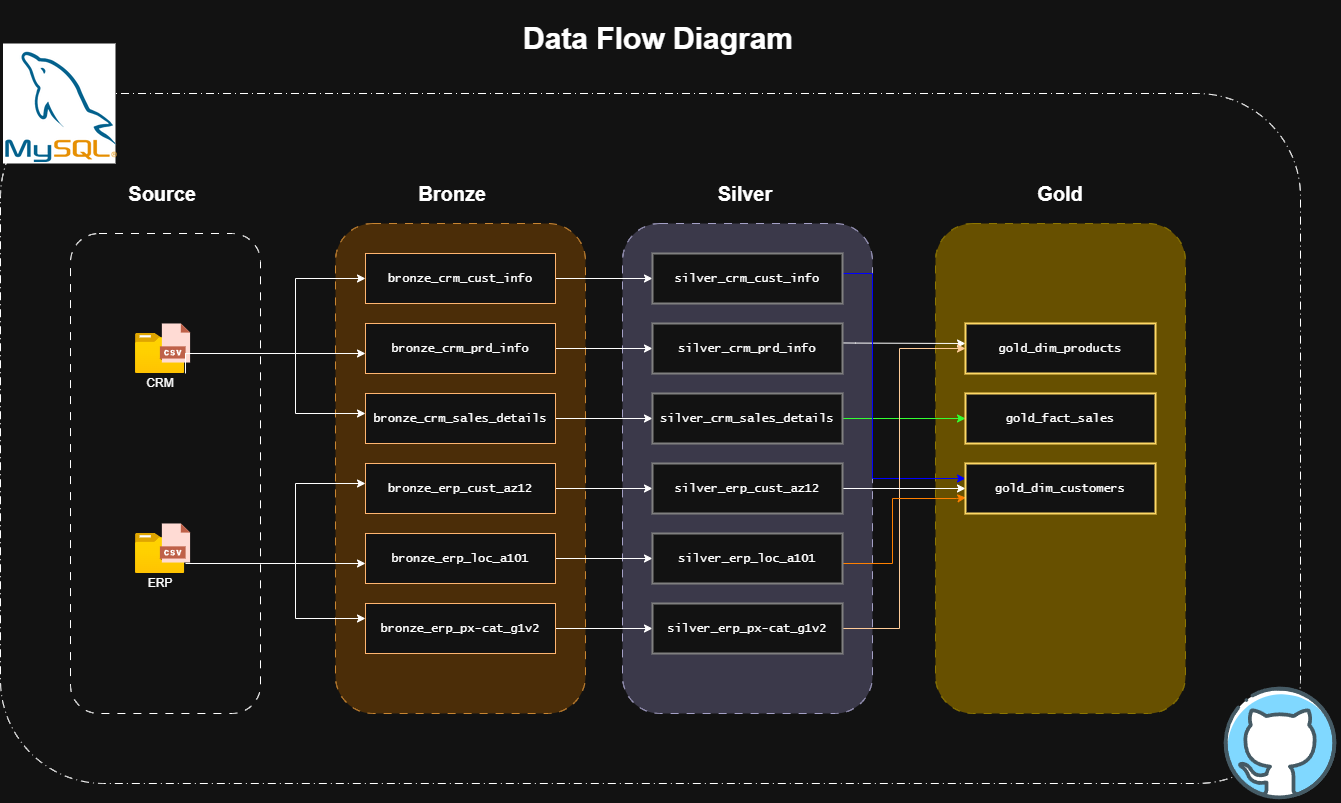

The diagram above was exported from draw.io. Its source (the exported page's mxGraphModel, read from the mxfile embedded in the PNG):
<mxGraphModel dx="1460" dy="757" grid="1" gridSize="10" guides="1" tooltips="1" connect="1" arrows="1" fold="1" page="1" pageScale="1" pageWidth="827" pageHeight="1169" math="0" shadow="0">
  <root>
    <mxCell id="0" />
    <mxCell id="1" parent="0" />
    <mxCell id="O6R7pWNjFaZpbq9XvAkJ-93" parent="1" style="rounded=1;whiteSpace=wrap;html=1;dashed=1;dashPattern=8 4 1 4;" value="" vertex="1">
      <mxGeometry height="690" width="1300" x="40" y="120" as="geometry" />
    </mxCell>
    <mxCell id="O6R7pWNjFaZpbq9XvAkJ-88" parent="1" style="rounded=1;whiteSpace=wrap;html=1;dashed=1;dashPattern=8 8;fillColor=#e3c800;strokeColor=#B09500;fontColor=#000000;" value="" vertex="1">
      <mxGeometry height="490" width="250" x="975" y="250" as="geometry" />
    </mxCell>
    <mxCell id="O6R7pWNjFaZpbq9XvAkJ-87" parent="1" style="rounded=1;whiteSpace=wrap;html=1;dashed=1;dashPattern=8 8;fillColor=#d0cee2;strokeColor=#56517e;" value="" vertex="1">
      <mxGeometry height="490" width="250" x="662" y="250" as="geometry" />
    </mxCell>
    <mxCell id="O6R7pWNjFaZpbq9XvAkJ-86" parent="1" style="rounded=1;whiteSpace=wrap;html=1;dashed=1;dashPattern=8 8;fillColor=#fad7ac;strokeColor=#b46504;" value="" vertex="1">
      <mxGeometry height="490" width="250" x="375" y="250" as="geometry" />
    </mxCell>
    <mxCell id="O6R7pWNjFaZpbq9XvAkJ-18" parent="1" style="rounded=1;whiteSpace=wrap;html=1;dashed=1;dashPattern=8 8;" value="" vertex="1">
      <mxGeometry height="480" width="190" x="110" y="260" as="geometry" />
    </mxCell>
    <mxCell id="O6R7pWNjFaZpbq9XvAkJ-15" connectable="0" parent="1" style="group" value="" vertex="1">
      <mxGeometry height="70" width="60" x="175" y="350" as="geometry" />
    </mxCell>
    <mxCell id="O6R7pWNjFaZpbq9XvAkJ-12" connectable="0" parent="O6R7pWNjFaZpbq9XvAkJ-15" style="group" value="" vertex="1">
      <mxGeometry height="50" width="60" as="geometry" />
    </mxCell>
    <mxCell id="O6R7pWNjFaZpbq9XvAkJ-5" parent="O6R7pWNjFaZpbq9XvAkJ-12" style="image;aspect=fixed;html=1;points=[];align=center;fontSize=12;image=img/lib/azure2/general/Folder_Blank.svg;" value="" vertex="1">
      <mxGeometry height="40" width="49.29" y="10" as="geometry" />
    </mxCell>
    <mxCell id="O6R7pWNjFaZpbq9XvAkJ-6" parent="O6R7pWNjFaZpbq9XvAkJ-12" style="shape=image;html=1;verticalAlign=top;verticalLabelPosition=bottom;labelBackgroundColor=#ffffff;imageAspect=0;aspect=fixed;image=https://icons.diagrams.net/icon-cache1/CAD_Database_Presentation_Spreadsheet_Vector_file_format-2933/19-1270.svg" value="" vertex="1">
      <mxGeometry height="40" width="40" x="20" as="geometry" />
    </mxCell>
    <mxCell id="O6R7pWNjFaZpbq9XvAkJ-13" parent="O6R7pWNjFaZpbq9XvAkJ-15" style="text;html=1;whiteSpace=wrap;strokeColor=none;fillColor=none;align=center;verticalAlign=middle;rounded=0;" value="CRM" vertex="1">
      <mxGeometry height="20" width="50" y="50" as="geometry" />
    </mxCell>
    <mxCell id="O6R7pWNjFaZpbq9XvAkJ-16" connectable="0" parent="1" style="group" value="" vertex="1">
      <mxGeometry height="70" width="60" x="175" y="550" as="geometry" />
    </mxCell>
    <mxCell id="O6R7pWNjFaZpbq9XvAkJ-11" connectable="0" parent="O6R7pWNjFaZpbq9XvAkJ-16" style="group" value="" vertex="1">
      <mxGeometry height="50" width="60" as="geometry" />
    </mxCell>
    <mxCell id="O6R7pWNjFaZpbq9XvAkJ-9" parent="O6R7pWNjFaZpbq9XvAkJ-11" style="image;aspect=fixed;html=1;points=[];align=center;fontSize=12;image=img/lib/azure2/general/Folder_Blank.svg;" value="" vertex="1">
      <mxGeometry height="40" width="49.29" y="10" as="geometry" />
    </mxCell>
    <mxCell id="O6R7pWNjFaZpbq9XvAkJ-10" parent="O6R7pWNjFaZpbq9XvAkJ-11" style="shape=image;html=1;verticalAlign=top;verticalLabelPosition=bottom;labelBackgroundColor=#ffffff;imageAspect=0;aspect=fixed;image=https://icons.diagrams.net/icon-cache1/CAD_Database_Presentation_Spreadsheet_Vector_file_format-2933/19-1270.svg" value="" vertex="1">
      <mxGeometry height="40" width="40" x="20" as="geometry" />
    </mxCell>
    <mxCell id="O6R7pWNjFaZpbq9XvAkJ-14" parent="O6R7pWNjFaZpbq9XvAkJ-16" style="text;html=1;whiteSpace=wrap;strokeColor=none;fillColor=none;align=center;verticalAlign=middle;rounded=0;" value="ERP" vertex="1">
      <mxGeometry height="20" width="50" y="50" as="geometry" />
    </mxCell>
    <mxCell id="O6R7pWNjFaZpbq9XvAkJ-19" parent="1" style="text;html=1;whiteSpace=wrap;strokeColor=none;fillColor=none;align=center;verticalAlign=middle;rounded=0;fontStyle=1" value="&lt;font style=&quot;font-size: 20px;&quot;&gt;Source&amp;nbsp;&lt;/font&gt;" vertex="1">
      <mxGeometry height="40" width="100" x="155" y="200" as="geometry" />
    </mxCell>
    <mxCell id="O6R7pWNjFaZpbq9XvAkJ-67" edge="1" parent="1" source="O6R7pWNjFaZpbq9XvAkJ-25" style="edgeStyle=orthogonalEdgeStyle;rounded=0;orthogonalLoop=1;jettySize=auto;html=1;" target="O6R7pWNjFaZpbq9XvAkJ-53" value="">
      <mxGeometry relative="1" as="geometry" />
    </mxCell>
    <mxCell id="O6R7pWNjFaZpbq9XvAkJ-25" parent="1" style="rounded=0;whiteSpace=wrap;html=1;strokeColor=light-dark(#000000,#FFB570);" value="&lt;p&gt;&lt;font face=&quot;Lucida Console&quot;&gt;bronze_crm_sales_details&lt;/font&gt;&lt;/p&gt;" vertex="1">
      <mxGeometry height="50" width="190" x="405" y="420" as="geometry" />
    </mxCell>
    <mxCell id="O6R7pWNjFaZpbq9XvAkJ-66" edge="1" parent="1" source="O6R7pWNjFaZpbq9XvAkJ-26" style="edgeStyle=orthogonalEdgeStyle;rounded=0;orthogonalLoop=1;jettySize=auto;html=1;" target="O6R7pWNjFaZpbq9XvAkJ-54" value="">
      <mxGeometry relative="1" as="geometry" />
    </mxCell>
    <mxCell id="O6R7pWNjFaZpbq9XvAkJ-26" parent="1" style="rounded=0;whiteSpace=wrap;html=1;strokeColor=light-dark(#000000,#FFB570);" value="&lt;p&gt;&lt;span style=&quot;font-family: &amp;quot;Lucida Console&amp;quot;;&quot;&gt;bronze_crm_prd_info&lt;/span&gt;&lt;/p&gt;" vertex="1">
      <mxGeometry height="50" width="190" x="405" y="350" as="geometry" />
    </mxCell>
    <mxCell id="O6R7pWNjFaZpbq9XvAkJ-68" edge="1" parent="1" source="O6R7pWNjFaZpbq9XvAkJ-28" style="edgeStyle=orthogonalEdgeStyle;rounded=0;orthogonalLoop=1;jettySize=auto;html=1;" target="O6R7pWNjFaZpbq9XvAkJ-55" value="">
      <mxGeometry relative="1" as="geometry" />
    </mxCell>
    <mxCell id="O6R7pWNjFaZpbq9XvAkJ-28" parent="1" style="rounded=0;whiteSpace=wrap;html=1;strokeColor=light-dark(#000000,#FFB570);" value="&lt;p&gt;&lt;span style=&quot;font-family: &amp;quot;Lucida Console&amp;quot;;&quot;&gt;bronze_crm_cust_info&lt;/span&gt;&lt;/p&gt;" vertex="1">
      <mxGeometry height="50" width="190" x="405" y="280" as="geometry" />
    </mxCell>
    <mxCell id="O6R7pWNjFaZpbq9XvAkJ-71" edge="1" parent="1" source="O6R7pWNjFaZpbq9XvAkJ-29" style="edgeStyle=orthogonalEdgeStyle;rounded=0;orthogonalLoop=1;jettySize=auto;html=1;" target="O6R7pWNjFaZpbq9XvAkJ-56" value="">
      <mxGeometry relative="1" as="geometry" />
    </mxCell>
    <mxCell id="O6R7pWNjFaZpbq9XvAkJ-29" parent="1" style="rounded=0;whiteSpace=wrap;html=1;strokeColor=light-dark(#000000,#FFB570);" value="&lt;p&gt;&lt;font face=&quot;Lucida Console&quot;&gt;bronze_erp_px-cat_g1v2&lt;/font&gt;&lt;/p&gt;" vertex="1">
      <mxGeometry height="50" width="190" x="405" y="630" as="geometry" />
    </mxCell>
    <mxCell id="O6R7pWNjFaZpbq9XvAkJ-70" edge="1" parent="1" source="O6R7pWNjFaZpbq9XvAkJ-30" style="edgeStyle=orthogonalEdgeStyle;rounded=0;orthogonalLoop=1;jettySize=auto;html=1;" target="O6R7pWNjFaZpbq9XvAkJ-57" value="">
      <mxGeometry relative="1" as="geometry" />
    </mxCell>
    <mxCell id="O6R7pWNjFaZpbq9XvAkJ-30" parent="1" style="rounded=0;whiteSpace=wrap;html=1;strokeColor=light-dark(#000000,#FFB570);" value="&lt;p&gt;&lt;span style=&quot;font-family: &amp;quot;Lucida Console&amp;quot;;&quot;&gt;bronze_erp_loc_a101&lt;/span&gt;&lt;/p&gt;" vertex="1">
      <mxGeometry height="50" width="190" x="405" y="560" as="geometry" />
    </mxCell>
    <mxCell id="O6R7pWNjFaZpbq9XvAkJ-69" edge="1" parent="1" source="O6R7pWNjFaZpbq9XvAkJ-31" style="edgeStyle=orthogonalEdgeStyle;rounded=0;orthogonalLoop=1;jettySize=auto;html=1;" target="O6R7pWNjFaZpbq9XvAkJ-58" value="">
      <mxGeometry relative="1" as="geometry" />
    </mxCell>
    <mxCell id="O6R7pWNjFaZpbq9XvAkJ-31" parent="1" style="rounded=0;whiteSpace=wrap;html=1;strokeColor=light-dark(#000000,#FFB570);" value="&lt;p&gt;&lt;span style=&quot;font-family: &amp;quot;Lucida Console&amp;quot;;&quot;&gt;bronze_erp_cust_az12&lt;/span&gt;&lt;/p&gt;" vertex="1">
      <mxGeometry height="50" width="190" x="405" y="490" as="geometry" />
    </mxCell>
    <mxCell id="O6R7pWNjFaZpbq9XvAkJ-45" edge="1" parent="1" source="O6R7pWNjFaZpbq9XvAkJ-6" style="endArrow=classic;html=1;rounded=0;edgeStyle=orthogonalEdgeStyle;entryX=0;entryY=0.5;entryDx=0;entryDy=0;exitX=0.75;exitY=1;exitDx=0;exitDy=0;" target="O6R7pWNjFaZpbq9XvAkJ-28" value="">
      <mxGeometry height="50" relative="1" width="50" as="geometry">
        <Array as="points">
          <mxPoint x="225" y="380" />
          <mxPoint x="335" y="380" />
          <mxPoint x="335" y="305" />
        </Array>
        <mxPoint x="275" y="390" as="sourcePoint" />
        <mxPoint x="325" y="340" as="targetPoint" />
      </mxGeometry>
    </mxCell>
    <mxCell id="O6R7pWNjFaZpbq9XvAkJ-46" edge="1" parent="1" style="endArrow=classic;html=1;rounded=0;edgeStyle=orthogonalEdgeStyle;" value="">
      <mxGeometry height="50" relative="1" width="50" as="geometry">
        <Array as="points">
          <mxPoint x="225" y="380" />
          <mxPoint x="335" y="380" />
          <mxPoint x="335" y="440" />
          <mxPoint x="405" y="440" />
        </Array>
        <mxPoint x="225" y="400" as="sourcePoint" />
        <mxPoint x="405" y="440" as="targetPoint" />
      </mxGeometry>
    </mxCell>
    <mxCell id="O6R7pWNjFaZpbq9XvAkJ-47" edge="1" parent="1" style="endArrow=classic;html=1;rounded=0;" value="">
      <mxGeometry height="50" relative="1" width="50" as="geometry">
        <mxPoint x="335" y="380" as="sourcePoint" />
        <mxPoint x="405" y="380" as="targetPoint" />
      </mxGeometry>
    </mxCell>
    <mxCell id="O6R7pWNjFaZpbq9XvAkJ-48" edge="1" parent="1" source="O6R7pWNjFaZpbq9XvAkJ-10" style="endArrow=classic;html=1;rounded=0;edgeStyle=orthogonalEdgeStyle;entryX=0;entryY=0.5;entryDx=0;entryDy=0;" value="">
      <mxGeometry height="50" relative="1" width="50" as="geometry">
        <Array as="points">
          <mxPoint x="335" y="590" />
          <mxPoint x="335" y="510" />
        </Array>
        <mxPoint x="225" y="595" as="sourcePoint" />
        <mxPoint x="405" y="510" as="targetPoint" />
      </mxGeometry>
    </mxCell>
    <mxCell id="O6R7pWNjFaZpbq9XvAkJ-49" edge="1" parent="1" source="O6R7pWNjFaZpbq9XvAkJ-10" style="endArrow=classic;html=1;rounded=0;edgeStyle=orthogonalEdgeStyle;exitX=0.75;exitY=1;exitDx=0;exitDy=0;" value="">
      <mxGeometry height="50" relative="1" width="50" as="geometry">
        <Array as="points">
          <mxPoint x="335" y="590" />
          <mxPoint x="335" y="645" />
        </Array>
        <mxPoint x="225" y="605" as="sourcePoint" />
        <mxPoint x="405" y="645" as="targetPoint" />
      </mxGeometry>
    </mxCell>
    <mxCell id="O6R7pWNjFaZpbq9XvAkJ-50" edge="1" parent="1" style="endArrow=classic;html=1;rounded=0;" value="">
      <mxGeometry height="50" relative="1" width="50" as="geometry">
        <mxPoint x="335" y="590" as="sourcePoint" />
        <mxPoint x="405" y="590" as="targetPoint" />
      </mxGeometry>
    </mxCell>
    <mxCell id="O6R7pWNjFaZpbq9XvAkJ-84" edge="1" parent="1" source="O6R7pWNjFaZpbq9XvAkJ-53" style="edgeStyle=orthogonalEdgeStyle;rounded=0;orthogonalLoop=1;jettySize=auto;html=1;entryX=0;entryY=0.5;entryDx=0;entryDy=0;strokeColor=light-dark(#000000,#33FF33);" target="O6R7pWNjFaZpbq9XvAkJ-72">
      <mxGeometry relative="1" as="geometry" />
    </mxCell>
    <mxCell id="O6R7pWNjFaZpbq9XvAkJ-53" parent="1" style="rounded=0;whiteSpace=wrap;html=1;strokeColor=light-dark(#000000,#808080);strokeWidth=2;" value="&lt;p&gt;&lt;font face=&quot;Lucida Console&quot;&gt;silver_crm_sales_details&lt;/font&gt;&lt;/p&gt;" vertex="1">
      <mxGeometry height="50" width="190" x="692" y="420" as="geometry" />
    </mxCell>
    <mxCell id="O6R7pWNjFaZpbq9XvAkJ-79" edge="1" parent="1" source="O6R7pWNjFaZpbq9XvAkJ-54" style="edgeStyle=orthogonalEdgeStyle;rounded=0;orthogonalLoop=1;jettySize=auto;html=1;strokeColor=light-dark(#000000,#FFFFFF);exitX=0.998;exitY=0.389;exitDx=0;exitDy=0;exitPerimeter=0;entryX=0;entryY=0.4;entryDx=0;entryDy=0;entryPerimeter=0;" target="O6R7pWNjFaZpbq9XvAkJ-73">
      <mxGeometry relative="1" as="geometry">
        <Array as="points">
          <mxPoint x="895" y="370" />
          <mxPoint x="955" y="370" />
        </Array>
        <mxPoint x="864.9999999999999" y="358.5" as="sourcePoint" />
        <mxPoint x="955" y="400" as="targetPoint" />
      </mxGeometry>
    </mxCell>
    <mxCell id="O6R7pWNjFaZpbq9XvAkJ-54" parent="1" style="rounded=0;whiteSpace=wrap;html=1;strokeColor=light-dark(#000000,#808080);strokeWidth=2;" value="&lt;p&gt;&lt;span style=&quot;font-family: &amp;quot;Lucida Console&amp;quot;;&quot;&gt;silver_crm_prd_info&lt;/span&gt;&lt;/p&gt;" vertex="1">
      <mxGeometry height="50" width="190" x="692" y="350" as="geometry" />
    </mxCell>
    <mxCell id="O6R7pWNjFaZpbq9XvAkJ-76" edge="1" parent="1" style="edgeStyle=orthogonalEdgeStyle;rounded=0;orthogonalLoop=1;jettySize=auto;html=1;exitX=1;exitY=0.5;exitDx=0;exitDy=0;strokeColor=light-dark(#000000,#0000FF);">
      <mxGeometry relative="1" as="geometry">
        <Array as="points">
          <mxPoint x="912" y="300" />
          <mxPoint x="912" y="505" />
          <mxPoint x="995" y="505" />
        </Array>
        <mxPoint x="845" y="300" as="sourcePoint" />
        <mxPoint x="1005" y="505" as="targetPoint" />
      </mxGeometry>
    </mxCell>
    <mxCell id="O6R7pWNjFaZpbq9XvAkJ-55" parent="1" style="rounded=0;whiteSpace=wrap;html=1;strokeColor=light-dark(#000000,#808080);strokeWidth=2;" value="&lt;p&gt;&lt;span style=&quot;font-family: &amp;quot;Lucida Console&amp;quot;;&quot;&gt;silver_crm_cust_info&lt;/span&gt;&lt;/p&gt;" vertex="1">
      <mxGeometry height="50" width="190" x="692" y="280" as="geometry" />
    </mxCell>
    <mxCell id="O6R7pWNjFaZpbq9XvAkJ-82" edge="1" parent="1" source="O6R7pWNjFaZpbq9XvAkJ-56" style="edgeStyle=orthogonalEdgeStyle;rounded=0;orthogonalLoop=1;jettySize=auto;html=1;exitX=1;exitY=0.5;exitDx=0;exitDy=0;entryX=0;entryY=0.5;entryDx=0;entryDy=0;strokeColor=light-dark(#000000,#FFCC99);" target="O6R7pWNjFaZpbq9XvAkJ-73">
      <mxGeometry relative="1" as="geometry">
        <Array as="points">
          <mxPoint x="939" y="655" />
          <mxPoint x="939" y="375" />
        </Array>
      </mxGeometry>
    </mxCell>
    <mxCell id="O6R7pWNjFaZpbq9XvAkJ-56" parent="1" style="rounded=0;whiteSpace=wrap;html=1;strokeColor=light-dark(#000000,#808080);strokeWidth=2;" value="&lt;p&gt;&lt;font face=&quot;Lucida Console&quot;&gt;silver_erp_px-cat_g1v2&lt;/font&gt;&lt;/p&gt;" vertex="1">
      <mxGeometry height="50" width="190" x="692" y="630" as="geometry" />
    </mxCell>
    <mxCell id="O6R7pWNjFaZpbq9XvAkJ-78" edge="1" parent="1" style="edgeStyle=orthogonalEdgeStyle;rounded=0;orthogonalLoop=1;jettySize=auto;html=1;entryX=0.002;entryY=0.682;entryDx=0;entryDy=0;strokeColor=light-dark(#000000,#FF8000);entryPerimeter=0;strokeWidth=1;" target="O6R7pWNjFaZpbq9XvAkJ-74">
      <mxGeometry relative="1" as="geometry">
        <Array as="points">
          <mxPoint x="932" y="590" />
          <mxPoint x="932" y="525" />
          <mxPoint x="996" y="525" />
        </Array>
        <mxPoint x="865" y="590" as="sourcePoint" />
        <mxPoint x="995.95" y="520.25" as="targetPoint" />
      </mxGeometry>
    </mxCell>
    <mxCell id="O6R7pWNjFaZpbq9XvAkJ-57" parent="1" style="rounded=0;whiteSpace=wrap;html=1;strokeColor=light-dark(#000000,#808080);strokeWidth=2;" value="&lt;p&gt;&lt;span style=&quot;font-family: &amp;quot;Lucida Console&amp;quot;;&quot;&gt;silver_erp_loc_a101&lt;/span&gt;&lt;/p&gt;" vertex="1">
      <mxGeometry height="50" width="190" x="692" y="560" as="geometry" />
    </mxCell>
    <mxCell id="O6R7pWNjFaZpbq9XvAkJ-81" edge="1" parent="1" source="O6R7pWNjFaZpbq9XvAkJ-58" style="edgeStyle=orthogonalEdgeStyle;rounded=0;orthogonalLoop=1;jettySize=auto;html=1;exitX=1;exitY=0.5;exitDx=0;exitDy=0;" target="O6R7pWNjFaZpbq9XvAkJ-74">
      <mxGeometry relative="1" as="geometry" />
    </mxCell>
    <mxCell id="O6R7pWNjFaZpbq9XvAkJ-58" parent="1" style="rounded=0;whiteSpace=wrap;html=1;strokeColor=light-dark(#000000,#808080);strokeWidth=2;" value="&lt;p&gt;&lt;span style=&quot;font-family: &amp;quot;Lucida Console&amp;quot;;&quot;&gt;silver_erp_cust_az12&lt;/span&gt;&lt;/p&gt;" vertex="1">
      <mxGeometry height="50" width="190" x="692" y="490" as="geometry" />
    </mxCell>
    <mxCell id="O6R7pWNjFaZpbq9XvAkJ-72" parent="1" style="rounded=0;whiteSpace=wrap;html=1;strokeColor=light-dark(#000000,#FFD966);strokeWidth=2;" value="&lt;p&gt;&lt;font face=&quot;Lucida Console&quot;&gt;gold_fact_sales&lt;/font&gt;&lt;/p&gt;" vertex="1">
      <mxGeometry height="50" width="190" x="1005" y="420" as="geometry" />
    </mxCell>
    <mxCell id="O6R7pWNjFaZpbq9XvAkJ-73" parent="1" style="rounded=0;whiteSpace=wrap;html=1;strokeColor=light-dark(#000000,#FFD966);strokeWidth=2;" value="&lt;p&gt;&lt;span style=&quot;font-family: &amp;quot;Lucida Console&amp;quot;;&quot;&gt;gold_dim_products&lt;/span&gt;&lt;/p&gt;" vertex="1">
      <mxGeometry height="50" width="190" x="1005" y="350" as="geometry" />
    </mxCell>
    <mxCell id="O6R7pWNjFaZpbq9XvAkJ-74" parent="1" style="rounded=0;whiteSpace=wrap;html=1;strokeColor=light-dark(#000000,#FFD966);strokeWidth=2;" value="&lt;p&gt;&lt;span style=&quot;font-family: &amp;quot;Lucida Console&amp;quot;;&quot;&gt;gold_dim_customers&lt;/span&gt;&lt;/p&gt;" vertex="1">
      <mxGeometry height="50" width="190" x="1005" y="490" as="geometry" />
    </mxCell>
    <mxCell id="O6R7pWNjFaZpbq9XvAkJ-89" parent="1" style="text;html=1;whiteSpace=wrap;strokeColor=none;fillColor=none;align=center;verticalAlign=middle;rounded=0;fontStyle=1" value="&lt;font style=&quot;font-size: 20px;&quot;&gt;Bronze&amp;nbsp;&lt;/font&gt;" vertex="1">
      <mxGeometry height="40" width="100" x="445" y="200" as="geometry" />
    </mxCell>
    <mxCell id="O6R7pWNjFaZpbq9XvAkJ-90" parent="1" style="text;html=1;whiteSpace=wrap;strokeColor=none;fillColor=none;align=center;verticalAlign=middle;rounded=0;fontStyle=1" value="&lt;font style=&quot;font-size: 20px;&quot;&gt;Silver&lt;/font&gt;" vertex="1">
      <mxGeometry height="40" width="100" x="735" y="200" as="geometry" />
    </mxCell>
    <mxCell id="O6R7pWNjFaZpbq9XvAkJ-91" parent="1" style="text;html=1;whiteSpace=wrap;strokeColor=none;fillColor=none;align=center;verticalAlign=middle;rounded=0;fontStyle=1" value="&lt;font style=&quot;font-size: 20px;&quot;&gt;Gold&lt;/font&gt;" vertex="1">
      <mxGeometry height="40" width="100" x="1050" y="200" as="geometry" />
    </mxCell>
    <mxCell id="O6R7pWNjFaZpbq9XvAkJ-92" parent="1" style="text;html=1;whiteSpace=wrap;strokeColor=none;fillColor=none;align=center;verticalAlign=middle;rounded=0;fontStyle=0;fontSize=15;" value="&lt;h1&gt;Data Flow Diagram&lt;/h1&gt;" vertex="1">
      <mxGeometry height="70" width="320" x="537.5" y="30" as="geometry" />
    </mxCell>
    <UserObject label="&lt;img src=&quot;https://imgs.search.brave.com/CG2X94_KPxngBik8DKW296EEY2JYSY9Hzy--KyhSY5I/rs:fit:860:0:0:0/g:ce/aHR0cHM6Ly9pbWFn/ZXMuc2Z0Y2RuLm5l/dC9pbWFnZXMvdF9h/cHAtaWNvbi1zL3Av/OTE3Yzc3ZTgtOTZk/MS0xMWU2LTg0NTMt/MDAxNjNlZDgzM2U3/LzM3ODA4ODA3NjYv/bXlzcWwtY29tLWlj/b24ucG5n&quot; alt=&quot;Icon of program: MySQL&quot;&gt;" link="&lt;img src=&quot;https://imgs.search.brave.com/CG2X94_KPxngBik8DKW296EEY2JYSY9Hzy--KyhSY5I/rs:fit:860:0:0:0/g:ce/aHR0cHM6Ly9pbWFn/ZXMuc2Z0Y2RuLm5l/dC9pbWFnZXMvdF9h/cHAtaWNvbi1zL3Av/OTE3Yzc3ZTgtOTZk/MS0xMWU2LTg0NTMt/MDAxNjNlZDgzM2U3/LzM3ODA4ODA3NjYv/bXlzcWwtY29tLWlj/b24ucG5n&quot; alt=&quot;Icon of program: MySQL&quot;&gt;" id="O6R7pWNjFaZpbq9XvAkJ-95">
      <mxCell parent="1" style="text;whiteSpace=wrap;html=1;fillColor=light-dark(#FFFFFF,#FFFFFF);" vertex="1">
        <mxGeometry height="120" width="112.5" x="42.5" y="70" as="geometry" />
      </mxCell>
    </UserObject>
    <mxCell id="O6R7pWNjFaZpbq9XvAkJ-109" parent="1" style="shape=image;imageAspect=0;aspect=fixed;verticalLabelPosition=bottom;verticalAlign=top;image=data:image/svg+xml,(base64 omitted: 6580 chars);" value="" vertex="1">
      <mxGeometry height="120" width="120" x="1260" y="710" as="geometry" />
    </mxCell>
  </root>
</mxGraphModel>